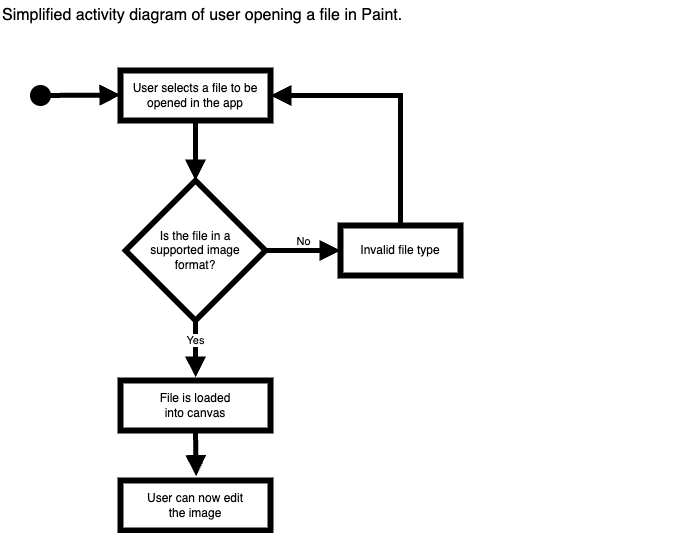

The diagram above was exported from draw.io. Its source (the exported page's mxGraphModel, read from the mxfile embedded in the PNG):
<mxGraphModel dx="1311" dy="649" grid="1" gridSize="10" guides="1" tooltips="1" connect="1" arrows="1" fold="1" page="1" pageScale="1" pageWidth="850" pageHeight="1100" math="0" shadow="0">
  <root>
    <mxCell id="0" />
    <mxCell id="1" parent="0" />
    <mxCell id="KyS6KLJU1yuwRWbUJtuO-1" value="" style="html=1;verticalAlign=bottom;startArrow=oval;startFill=1;endArrow=block;startSize=16;curved=0;rounded=0;strokeWidth=5;endSize=8;entryX=0;entryY=0.5;entryDx=0;entryDy=0;" parent="1" edge="1">
      <mxGeometry width="60" relative="1" as="geometry">
        <mxPoint x="50" y="105" as="sourcePoint" />
        <mxPoint x="130" y="104.5" as="targetPoint" />
      </mxGeometry>
    </mxCell>
    <mxCell id="KyS6KLJU1yuwRWbUJtuO-2" value="Simplified activity diagram of user opening a file in Paint." style="text;html=1;strokeColor=none;fillColor=none;align=left;verticalAlign=middle;whiteSpace=wrap;rounded=0;fontSize=16;" parent="1" vertex="1">
      <mxGeometry x="10" y="10" width="690" height="30" as="geometry" />
    </mxCell>
    <mxCell id="KyS6KLJU1yuwRWbUJtuO-5" value="User selects a file to be opened in the app" style="html=1;whiteSpace=wrap;strokeWidth=6;" parent="1" vertex="1">
      <mxGeometry x="130" y="80" width="150" height="50" as="geometry" />
    </mxCell>
    <mxCell id="KyS6KLJU1yuwRWbUJtuO-7" value="Is the file in a&lt;br&gt;supported image&lt;br&gt;format?" style="rhombus;whiteSpace=wrap;html=1;strokeWidth=6;" parent="1" vertex="1">
      <mxGeometry x="135" y="190" width="140" height="140" as="geometry" />
    </mxCell>
    <mxCell id="KyS6KLJU1yuwRWbUJtuO-9" value="No" style="html=1;verticalAlign=bottom;endArrow=block;curved=0;rounded=0;endSize=8;strokeWidth=5;exitX=1;exitY=0.5;exitDx=0;exitDy=0;entryX=0;entryY=0.5;entryDx=0;entryDy=0;" parent="1" source="KyS6KLJU1yuwRWbUJtuO-7" target="KyS6KLJU1yuwRWbUJtuO-11" edge="1">
      <mxGeometry width="80" relative="1" as="geometry">
        <mxPoint x="340" y="134.64" as="sourcePoint" />
        <mxPoint x="390" y="290" as="targetPoint" />
        <mxPoint as="offset" />
      </mxGeometry>
    </mxCell>
    <mxCell id="KyS6KLJU1yuwRWbUJtuO-11" value="Invalid file type" style="html=1;whiteSpace=wrap;strokeWidth=6;" parent="1" vertex="1">
      <mxGeometry x="350" y="235" width="120" height="50" as="geometry" />
    </mxCell>
    <mxCell id="KyS6KLJU1yuwRWbUJtuO-12" value="Yes" style="html=1;verticalAlign=bottom;endArrow=block;curved=0;rounded=0;endSize=8;strokeWidth=5;exitX=0.5;exitY=1;exitDx=0;exitDy=0;entryX=0.501;entryY=-0.021;entryDx=0;entryDy=0;entryPerimeter=0;" parent="1" source="KyS6KLJU1yuwRWbUJtuO-7" edge="1">
      <mxGeometry width="80" relative="1" as="geometry">
        <mxPoint x="270" y="180" as="sourcePoint" />
        <mxPoint x="205.1400000000001" y="387.05999999999995" as="targetPoint" />
        <mxPoint as="offset" />
      </mxGeometry>
    </mxCell>
    <mxCell id="KyS6KLJU1yuwRWbUJtuO-13" value="" style="html=1;verticalAlign=bottom;startArrow=none;startFill=0;endArrow=block;startSize=16;curved=0;rounded=0;strokeWidth=5;endSize=8;exitX=0.5;exitY=1;exitDx=0;exitDy=0;entryX=0.5;entryY=0;entryDx=0;entryDy=0;" parent="1" source="KyS6KLJU1yuwRWbUJtuO-5" target="KyS6KLJU1yuwRWbUJtuO-7" edge="1">
      <mxGeometry width="60" relative="1" as="geometry">
        <mxPoint x="245" y="40" as="sourcePoint" />
        <mxPoint x="245" y="118" as="targetPoint" />
      </mxGeometry>
    </mxCell>
    <mxCell id="KyS6KLJU1yuwRWbUJtuO-14" value="" style="html=1;verticalAlign=bottom;startArrow=none;startFill=0;endArrow=block;startSize=16;curved=0;rounded=0;strokeWidth=5;endSize=8;exitX=0.5;exitY=0;exitDx=0;exitDy=0;entryX=1;entryY=0.5;entryDx=0;entryDy=0;" parent="1" source="KyS6KLJU1yuwRWbUJtuO-11" target="KyS6KLJU1yuwRWbUJtuO-5" edge="1">
      <mxGeometry width="60" relative="1" as="geometry">
        <mxPoint x="245" y="170" as="sourcePoint" />
        <mxPoint x="245" y="230" as="targetPoint" />
        <Array as="points">
          <mxPoint x="410" y="105" />
        </Array>
      </mxGeometry>
    </mxCell>
    <mxCell id="KyS6KLJU1yuwRWbUJtuO-15" value="File is loaded&lt;br&gt;into canvas" style="html=1;whiteSpace=wrap;strokeWidth=6;" parent="1" vertex="1">
      <mxGeometry x="130" y="390" width="150" height="50" as="geometry" />
    </mxCell>
    <mxCell id="KyS6KLJU1yuwRWbUJtuO-22" value="" style="html=1;verticalAlign=bottom;startArrow=none;startFill=0;endArrow=block;startSize=16;curved=0;rounded=0;strokeWidth=5;endSize=8;exitX=0.5;exitY=1;exitDx=0;exitDy=0;entryX=0.504;entryY=-0.088;entryDx=0;entryDy=0;entryPerimeter=0;" parent="1" source="KyS6KLJU1yuwRWbUJtuO-15" target="KyS6KLJU1yuwRWbUJtuO-23" edge="1">
      <mxGeometry width="60" relative="1" as="geometry">
        <mxPoint x="204.66" y="690" as="sourcePoint" />
        <mxPoint x="205" y="720" as="targetPoint" />
      </mxGeometry>
    </mxCell>
    <mxCell id="KyS6KLJU1yuwRWbUJtuO-23" value="User can now edit&lt;br&gt;the image" style="html=1;whiteSpace=wrap;strokeWidth=6;" parent="1" vertex="1">
      <mxGeometry x="130" y="490" width="150" height="50" as="geometry" />
    </mxCell>
  </root>
</mxGraphModel>